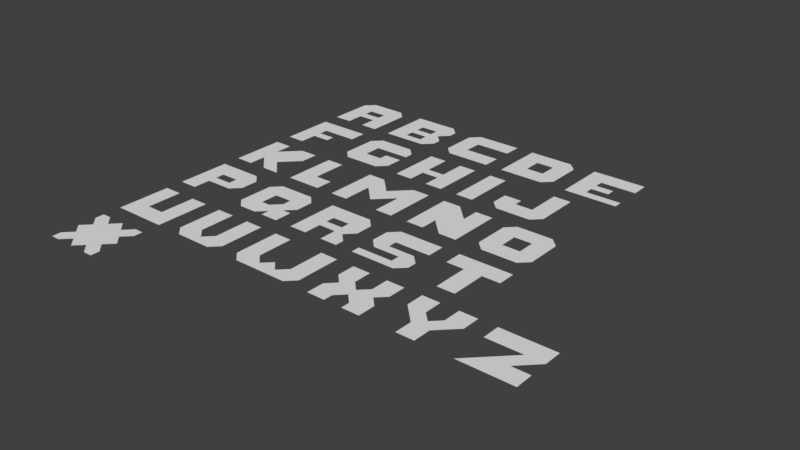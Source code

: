 # Source: menu.blend  (saved by Blender 2.79.0; exported with 4.5.12 LTS)
import bpy
from mathutils import Matrix  # noqa: F401  (used for matrix-valued properties, if any)

bpy.ops.wm.read_factory_settings(use_empty=True)
scene = bpy.context.scene
scene.name = 'Scene'

# ---- collections
col_collection_1 = bpy.data.collections.new('Collection 1'); scene.collection.children.link(col_collection_1)

# ---- world
world_world = bpy.data.worlds.new('World'); scene.world = world_world
world_world.color = (0.05088, 0.05088, 0.05088)
world_world.use_sun_shadow = False
world_world.sun_shadow_jitter_overblur = 0.0
world_world.cycles.sampling_method = 'MANUAL'

# ---- meshes
me_x = bpy.data.meshes.new('*')
me_x.from_pydata([(3.0, 0.0, 0.0), (2.5, 1.0, 0.0), (3.0, 1.5, 0.0), (2.5, 2.0, 0.0), (3.0, 2.5, 0.0), (3.0, 3.0, 0.0), (2.5, 3.0, 0.0), (2.0, 2.5, 0.0), (3.0, 0.5, 0.0), (2.5, 0.0, 0.0), (2.0, 0.5, 0.0), (1.5, 0.0, 0.0), (1.5, 3.0, 0.0), (1.0, 2.5, 0.0), (0.5, 3.0, 0.0), (0.0, 3.0, 0.0), (0.0, 2.5, 0.0), (0.5, 2.0, 0.0), (0.0, 1.5, 0.0), (0.5, 1.0, 0.0), (0.0, 0.5, 0.0), (0.0, 0.0, 0.0), (0.5, 0.0, 0.0), (1.0, 0.5, 0.0)], [], [(1, 2, 3, 4, 5, 6, 7, 12, 13, 14, 15, 16, 17, 18, 19, 20, 21, 22, 23, 11, 10, 9, 0, 8)])
me_x.use_remesh_preserve_volume = False
me_x.use_remesh_preserve_attributes = False
me_x.use_mirror_vertex_groups = False
me_x.update()
me_b = bpy.data.meshes.new('B')
me_b.from_pydata([(0.0, 0.0, 0.0), (2.5, 0.0, 0.0), (1.0, 1.5, 0.0), (2.0, 1.5, 0.0), (2.0, 1.0, 0.0), (1.0, 1.0, 0.0), (1.0, 0.5, 0.0), (3.0, 0.5, 0.0), (1.0, 2.0, 0.0), (3.0, 2.5, 0.0), (2.5, 3.0, 0.0), (0.0, 3.0, 0.0), (2.0, 0.5, 0.0), (2.0, 2.0, 0.0), (3.0, 2.0, 0.0), (3.0, 1.0, 0.0), (2.5, 1.5, 0.0)], [], [(12, 7, 15, 16, 14, 9, 13, 3, 4), (13, 9, 10, 11, 8), (3, 2, 8, 11, 0, 6, 5, 4), (0, 1, 7, 12, 6)])
me_b.use_remesh_preserve_volume = False
me_b.use_remesh_preserve_attributes = False
me_b.use_mirror_vertex_groups = False
me_b.update()
me_z = bpy.data.meshes.new('Z')
me_z.from_pydata([(3.0, 2.0, 0.0), (0.0, 2.0, 0.0), (3.0, 3.0, 0.0), (0.0, 3.0, 0.0), (2.0, 2.0, 0.0), (0.0, 0.0, 0.0), (2.0, 1.0, 0.0), (3.0, 1.0, 0.0), (3.0, 0.0, 0.0)], [], [(2, 3, 1, 4, 5, 8, 7, 6, 0)])
me_z.use_remesh_preserve_volume = False
me_z.use_remesh_preserve_attributes = False
me_z.use_mirror_vertex_groups = False
me_z.update()
me_y = bpy.data.meshes.new('Y')
me_y.from_pydata([(0.0, 2.0, 0.0), (1.0, 0.0, 0.0), (0.0, 3.0, 0.0), (1.0, 1.0, 0.0), (2.0, 0.0, 0.0), (2.0, 1.0, 0.0), (3.0, 2.0, 0.0), (3.0, 3.0, 0.0), (2.1, 2.0, 0.0), (2.0, 2.0, 0.0), (1.5, 1.5, 0.0), (1.0, 2.0, 0.0), (1.0, 3.0, 0.0), (2.0, 3.0, 0.0)], [], [(5, 6, 9), (12, 2, 0), (3, 1, 4), (11, 12, 0), (10, 11, 3), (3, 4, 5), (11, 0, 3), (10, 3, 5), (6, 7, 9), (9, 10, 5), (7, 13, 9)])
me_y.use_remesh_preserve_volume = False
me_y.use_remesh_preserve_attributes = False
me_y.use_mirror_vertex_groups = False
me_y.update()
me_x_1 = bpy.data.meshes.new('X')
me_x_1.from_pydata([(0.0, 2.0, 0.0), (3.0, -5.96e-08, 0.0), (0.0, 3.0, 0.0), (1.0, 3.0, 0.0), (1.0, 2.0, 0.0), (1.5, 1.5, 0.0), (2.0, 2.0, 0.0), (2.0, 3.0, 0.0), (3.0, 3.0, 0.0), (3.0, 2.0, 0.0), (2.5, 1.5, 0.0), (3.0, 1.0, 0.0), (2.0, -5.96e-08, 0.0), (2.0, 0.5, 0.0), (1.5, 1.0, 0.0), (1.0, 0.5, 0.0), (1.0, -6.706e-08, 0.0), (0.5, 1.5, 0.0), (0.0, 1.0, 0.0), (0.0, 0.0, 0.0)], [], [(2, 0, 17, 18, 19, 16, 15, 14, 13, 12, 1, 11, 10, 9, 8, 7, 6, 5, 4, 3)])
me_x_1.use_remesh_preserve_volume = False
me_x_1.use_remesh_preserve_attributes = False
me_x_1.use_mirror_vertex_groups = False
me_x_1.update()
me_w = bpy.data.meshes.new('W')
me_w.from_pydata([(0.0, 0.5, 0.0), (1.0, 1.0, 0.0), (0.0, 3.0, 0.0), (1.0, 3.0, 0.0), (1.5, 0.5, 0.0), (0.5, 0.0, 0.0), (3.5, 0.0, 0.0), (2.5, 0.5, 0.0), (2.0, 1.0, 0.0), (3.0, 3.0, 0.0), (4.0, 3.0, 0.0), (4.0, 0.5, 0.0), (2.0, 1.0, 0.0), (3.0, 1.0, 0.0)], [], [(2, 0, 5, 6, 11, 10, 9, 13, 7, 8, 12, 4, 1, 3)])
me_w.use_remesh_preserve_volume = False
me_w.use_remesh_preserve_attributes = False
me_w.use_mirror_vertex_groups = False
me_w.update()
me_v = bpy.data.meshes.new('V')
me_v.from_pydata([(0.0, 0.5, 0.0), (3.0, 0.5, 0.0), (0.0, 3.0, 0.0), (3.0, 3.0, 0.0), (2.0, 3.0, 0.0), (2.0, 1.0, 0.0), (1.0, 3.0, 0.0), (1.0, 1.0, 0.0), (1.5, 0.5, 0.0), (2.5, 0.0, 0.0), (0.5, 0.0, 0.0)], [], [(2, 0, 10, 9, 1, 3, 4, 5, 8, 7, 6)])
me_v.use_remesh_preserve_volume = False
me_v.use_remesh_preserve_attributes = False
me_v.use_mirror_vertex_groups = False
me_v.update()
me_t = bpy.data.meshes.new('T')
me_t.from_pydata([(0.0, 2.0, 0.0), (3.0, 2.0, 0.0), (0.0, 3.0, 0.0), (3.0, 3.0, 0.0), (2.0, 2.0, 0.0), (2.0, 2.384e-07, 0.0), (1.0, 2.384e-07, 0.0), (1.0, 2.0, 0.0)], [], [(2, 0, 7, 6, 5, 4, 1, 3)])
me_t.use_remesh_preserve_volume = False
me_t.use_remesh_preserve_attributes = False
me_t.use_mirror_vertex_groups = False
me_t.update()
me_s = bpy.data.meshes.new('S')
me_s.from_pydata([(0.0, 0.0, 0.0), (2.0, 1.0, 0.0), (0.0, 0.5, 0.0), (2.0, 0.5, 0.0), (0.5, 1.0, 0.0), (0.0, 1.5, 0.0), (0.0, 2.5, 0.0), (0.5, 3.0, 0.0), (3.0, 3.0, 0.0), (3.0, 2.0, 0.0), (1.0, 2.0, 0.0), (1.0, 1.5, 0.0), (2.5, 1.5, 0.0), (3.0, 1.0, 0.0), (3.0, 0.5, 0.0), (2.5, 0.0, 0.0)], [], [(2, 0, 15, 14, 13, 12, 11, 10, 9, 8, 7, 6, 5, 4, 1, 3)])
me_s.use_remesh_preserve_volume = False
me_s.use_remesh_preserve_attributes = False
me_s.use_mirror_vertex_groups = False
me_s.update()
me_r = bpy.data.meshes.new('R')
me_r.from_pydata([(0.0, 0.0, 0.0), (3.0, 2.5, 0.0), (0.0, 3.0, 0.0), (2.5, 3.0, 0.0), (3.0, 1.5, 0.0), (2.5, 1.0, 0.0), (3.0, 0.5, 0.0), (3.0, 0.0, 0.0), (2.0, 0.0, 0.0), (2.0, 1.0, 0.0), (1.0, 1.0, 0.0), (1.0, 0.0, 0.0), (1.0, 1.5, 0.0), (2.0, 1.5, 0.0), (2.0, 2.0, 0.0), (1.0, 2.0, 0.0)], [], [(1, 14, 13, 12, 10, 9, 8, 7, 6, 5, 4), (2, 0, 11, 10, 12, 15, 14, 1, 3)])
me_r.use_remesh_preserve_volume = False
me_r.use_remesh_preserve_attributes = False
me_r.use_mirror_vertex_groups = False
me_r.update()
me_q = bpy.data.meshes.new('Q')
me_q.from_pydata([(0.0, 0.5, 0.0), (0.5, 0.0, 0.0), (0.0, 2.5, 0.0), (0.5, 3.0, 0.0), (2.5, 3.0, 0.0), (3.0, 2.5, 0.0), (3.0, 1.5, 0.0), (2.5, 1.0, 0.0), (3.0, 1.0, 0.0), (3.0, -2.98e-08, 0.0), (2.0, -2.98e-08, 0.0), (2.0, 0.5, 0.0), (1.5, -2.98e-08, 0.0), (2.0, 2.0, 0.0), (2.0, 1.5, 0.0), (1.5, 1.0, 0.0), (1.0, 1.0, 0.0), (1.0, 2.0, 0.0)], [], [(2, 0, 16, 17, 13, 4, 3), (16, 0, 1, 12, 11, 10, 9, 8, 7, 6, 5, 4, 13, 14, 15)])
me_q.use_remesh_preserve_volume = False
me_q.use_remesh_preserve_attributes = False
me_q.use_mirror_vertex_groups = False
me_q.update()
me_p = bpy.data.meshes.new('P')
me_p.from_pydata([(0.0, 0.0, 0.0), (3.0, 2.5, 0.0), (0.0, 3.0, 0.0), (2.5, 3.0, 0.0), (3.0, 1.5, 0.0), (2.5, 1.0, 0.0), (1.0, 1.0, 0.0), (1.0, 1.5, 0.0), (2.0, 1.5, 0.0), (2.0, 2.0, 0.0), (1.0, 2.0, 0.0), (1.0, 0.0, 0.0)], [], [(4, 1, 3, 9, 8, 7, 6, 5), (2, 0, 11, 6, 7, 10, 9, 3)])
me_p.use_remesh_preserve_volume = False
me_p.use_remesh_preserve_attributes = False
me_p.use_mirror_vertex_groups = False
me_p.update()
me_o = bpy.data.meshes.new('O')
me_o.from_pydata([(0.0, 0.5, 0.0), (3.0, 0.5, 0.0), (0.0, 2.5, 0.0), (0.5, 3.0, 0.0), (1.0, 2.0, 0.0), (1.0, 1.0, 0.0), (2.0, 1.0, 0.0), (2.0, 2.0, 0.0), (2.5, 3.0, 0.0), (3.0, 2.5, 0.0), (0.5, 0.0, 0.0), (2.5, 0.0, 0.0)], [], [(2, 0, 1, 9, 8, 7, 6, 5, 4, 3), (4, 7, 8, 3), (1, 0, 10, 11)])
me_o.use_remesh_preserve_volume = False
me_o.use_remesh_preserve_attributes = False
me_o.use_mirror_vertex_groups = False
me_o.update()
me_l = bpy.data.meshes.new('L')
me_l.from_pydata([(0.0, 0.0, 0.0), (2.0, 0.0, 0.0), (0.0, 3.0, 0.0), (1.0, 3.0, 0.0), (1.0, 1.0, 0.0), (2.0, 1.0, 0.0)], [], [(2, 0, 1, 5, 4, 3)])
me_l.use_remesh_preserve_volume = False
me_l.use_remesh_preserve_attributes = False
me_l.use_mirror_vertex_groups = False
me_l.update()
me_k = bpy.data.meshes.new('K')
me_k.from_pydata([(0.0, 0.0, 0.0), (1.0, 2.0, 0.0), (0.0, 3.0, 0.0), (1.0, 3.0, 0.0), (2.0, 3.0, 0.0), (3.0, 3.0, 0.0), (2.0, 1.0, 0.0), (3.0, 0.0, 0.0), (2.0, 0.0, 0.0), (1.0, 1.0, 0.0), (1.0, 0.0, 0.0), (3.0, 2.0, 0.0)], [], [(2, 0, 10, 9, 8, 7, 6, 11, 5, 4, 1, 3)])
me_k.use_remesh_preserve_volume = False
me_k.use_remesh_preserve_attributes = False
me_k.use_mirror_vertex_groups = False
me_k.update()
me_j = bpy.data.meshes.new('J')
me_j.from_pydata([(0.5, 0.0, 0.0), (2.5, 0.0, 0.0), (3.0, 3.0, 0.0), (3.0, 0.5, 0.0), (0.0, 0.5, 0.0), (0.0, 1.5, 0.0), (1.0, 1.5, 0.0), (1.0, 1.0, 0.0), (2.0, 1.0, 0.0), (2.0, 3.0, 0.0)], [], [(4, 0, 1, 3, 2, 9, 8, 7, 6, 5)])
me_j.use_remesh_preserve_volume = False
me_j.use_remesh_preserve_attributes = False
me_j.use_mirror_vertex_groups = False
me_j.update()
me_i = bpy.data.meshes.new('I')
me_i.from_pydata([(0.0, 0.0, 0.0), (1.0, 0.0, 0.0), (0.0, 3.0, 0.0), (1.0, 3.0, 0.0)], [], [(0, 1, 3, 2)])
me_i.use_remesh_preserve_volume = False
me_i.use_remesh_preserve_attributes = False
me_i.use_mirror_vertex_groups = False
me_i.update()
me_h = bpy.data.meshes.new('H')
me_h.from_pydata([(0.0, 0.0, 0.0), (1.0, 0.0, 0.0), (0.0, 3.0, 0.0), (1.0, 3.0, 0.0), (1.0, 1.5, 0.0), (2.0, 1.5, 0.0), (2.0, 3.0, 0.0), (3.0, 3.0, 0.0), (3.0, 0.0, 0.0), (2.0, 0.0, 0.0), (2.0, 1.0, 0.0), (1.0, 1.0, 0.0)], [], [(2, 0, 1, 11, 10, 9, 8, 7, 6, 5, 4, 3)])
me_h.use_remesh_preserve_volume = False
me_h.use_remesh_preserve_attributes = False
me_h.use_mirror_vertex_groups = False
me_h.update()
me_g = bpy.data.meshes.new('G')
me_g.from_pydata([(0.5, 0.0, 0.0), (2.5, 0.0, 0.0), (0.5, 3.0, 0.0), (2.5, 3.0, 0.0), (3.0, 0.5, 0.0), (3.0, 1.5, 0.0), (2.0, 1.5, 0.0), (2.0, 1.0, 0.0), (1.0, 1.0, 0.0), (1.0, 2.0, 0.0), (3.0, 2.0, 0.0), (3.0, 2.5, 0.0), (0.0, 2.5, 0.0), (0.0, 0.5, 0.0)], [], [(2, 12, 13, 0, 1, 4, 5, 6, 7, 8, 9, 10, 11, 3)])
me_g.use_remesh_preserve_volume = False
me_g.use_remesh_preserve_attributes = False
me_g.use_mirror_vertex_groups = False
me_g.update()
me_f = bpy.data.meshes.new('F')
me_f.from_pydata([(0.0, 0.0, 0.0), (1.0, 0.0, 0.0), (0.0, 3.0, 0.0), (3.0, 3.0, 0.0), (1.0, 1.0, 0.0), (2.0, 1.0, 0.0), (2.0, 1.5, 0.0), (1.0, 1.5, 0.0), (1.0, 2.0, 0.0), (3.0, 2.0, 0.0)], [], [(2, 0, 1, 4, 5, 6, 7, 8, 9, 3)])
me_f.use_remesh_preserve_volume = False
me_f.use_remesh_preserve_attributes = False
me_f.use_mirror_vertex_groups = False
me_f.update()
me_d = bpy.data.meshes.new('D')
me_d.from_pydata([(0.0, 0.0, 0.0), (2.5, 0.0, 0.0), (0.0, 3.0, 0.0), (2.5, 3.0, 0.0), (3.0, 2.5, 0.0), (3.0, 0.5, 0.0), (1.0, 2.0, 0.0), (1.0, 1.0, 0.0), (2.0, 1.0, 0.0), (2.0, 2.0, 0.0)], [], [(6, 3, 2), (0, 1, 7), (5, 9, 8), (3, 9, 4), (9, 3, 6), (0, 6, 2), (7, 1, 8), (0, 7, 6), (9, 5, 4), (5, 8, 1)])
me_d.use_remesh_preserve_volume = False
me_d.use_remesh_preserve_attributes = False
me_d.use_mirror_vertex_groups = False
me_d.update()
me_c = bpy.data.meshes.new('C')
me_c.from_pydata([(0.5, 0.0, 0.0), (3.0, 0.0, 0.0), (0.5, 3.0, 0.0), (3.0, 3.0, 0.0), (3.0, 2.0, 0.0), (1.0, 2.0, 0.0), (1.0, 1.0, 0.0), (3.0, 1.0, 0.0), (0.0, 2.5, 0.0), (0.0, 0.5, 0.0)], [], [(2, 8, 9, 0, 1, 7, 6, 5, 4, 3)])
me_c.use_remesh_preserve_volume = False
me_c.use_remesh_preserve_attributes = False
me_c.use_mirror_vertex_groups = False
me_c.update()
me_a = bpy.data.meshes.new('A')
me_a.from_pydata([(0.0, 0.0, 0.0), (3.0, 0.0, 0.0), (0.0, 2.5, 0.0), (3.0, 2.5, 0.0), (1.0, 0.0, 0.0), (0.5, 3.0, 0.0), (2.5, 3.0, 0.0), (1.0, 1.0, 0.0), (2.0, 1.0, 0.0), (2.0, 0.0, 0.0), (2.0, 2.0, 0.0), (1.0, 2.0, 0.0), (1.0, 1.5, 0.0), (2.0, 1.5, 0.0)], [], [(2, 11, 10, 3, 6, 5), (1, 3, 10, 13, 8, 9), (0, 4, 7, 8, 13, 12, 11, 2)])
me_a.use_remesh_preserve_volume = False
me_a.use_remesh_preserve_attributes = False
me_a.use_mirror_vertex_groups = False
me_a.update()
me_u = bpy.data.meshes.new('U')
me_u.from_pydata([(0.0, 0.0, 0.0), (3.0, 0.0, 0.0), (0.0, 3.0, 0.0), (1.0, 3.0, 0.0), (1.0, 1.0, 0.0), (2.0, 1.0, 0.0), (2.0, 3.0, 0.0), (3.0, 3.0, 0.0)], [], [(2, 0, 1, 7, 6, 5, 4, 3)])
me_u.use_remesh_preserve_volume = False
me_u.use_remesh_preserve_attributes = False
me_u.use_mirror_vertex_groups = False
me_u.update()
me_n = bpy.data.meshes.new('N')
me_n.from_pydata([(0.0, 0.0, 0.0), (1.0, 0.0, 0.0), (0.0, 3.0, 0.0), (1.0, 3.0, 0.0), (2.0, 2.0, 0.0), (2.0, 3.0, 0.0), (3.0, 3.0, 0.0), (3.0, 0.0, 0.0), (2.0, 0.0, 0.0), (1.0, 1.0, 0.0)], [], [(2, 0, 1, 9, 8, 7, 6, 5, 4, 3)])
me_n.use_remesh_preserve_volume = False
me_n.use_remesh_preserve_attributes = False
me_n.use_mirror_vertex_groups = False
me_n.update()
me_e = bpy.data.meshes.new('E')
me_e.from_pydata([(0.0, 0.0, 0.0), (3.0, 0.0, 0.0), (1.0, 1.5, 0.0), (2.0, 1.5, 0.0), (2.0, 1.0, 0.0), (1.0, 1.0, 0.0), (1.0, 0.5, 0.0), (3.0, 0.5, 0.0), (1.0, 2.0, 0.0), (3.0, 2.0, 0.0), (3.0, 3.0, 0.0), (0.0, 3.0, 0.0)], [], [(1, 7, 6, 5, 4, 3, 2, 8, 9, 10, 11, 0)])
me_e.use_remesh_preserve_volume = False
me_e.use_remesh_preserve_attributes = False
me_e.use_mirror_vertex_groups = False
me_e.update()
me_m = bpy.data.meshes.new('M')
me_m.from_pydata([(0.0, 0.0, 0.0), (1.0, 0.0, 0.0), (0.0, 3.0, 0.0), (1.0, 3.0, 0.0), (2.0, 2.0, 0.0), (3.0, 3.0, 0.0), (4.0, 3.0, 0.0), (4.0, 0.0, 0.0), (3.0, 0.0, 0.0), (3.0, 1.732, 0.0), (2.0, 0.7322, 0.0), (1.0, 1.732, 0.0)], [], [(2, 0, 1, 11, 10, 9, 8, 7, 6, 5, 4, 3)])
me_m.use_remesh_preserve_volume = False
me_m.use_remesh_preserve_attributes = False
me_m.use_mirror_vertex_groups = False
me_m.update()

# ---- objects
ob_x = bpy.data.objects.new('*', me_x)
ob_b = bpy.data.objects.new('B', me_b)
ob_z = bpy.data.objects.new('Z', me_z)
ob_y = bpy.data.objects.new('Y', me_y)
ob_x_1 = bpy.data.objects.new('X', me_x_1)
ob_w = bpy.data.objects.new('W', me_w)
ob_v = bpy.data.objects.new('V', me_v)
ob_t = bpy.data.objects.new('T', me_t)
ob_s = bpy.data.objects.new('S', me_s)
ob_r = bpy.data.objects.new('R', me_r)
ob_q = bpy.data.objects.new('Q', me_q)
ob_p = bpy.data.objects.new('P', me_p)
ob_o = bpy.data.objects.new('O', me_o)
ob_l = bpy.data.objects.new('L', me_l)
ob_k = bpy.data.objects.new('K', me_k)
ob_j = bpy.data.objects.new('J', me_j)
ob_i = bpy.data.objects.new('I', me_i)
ob_h = bpy.data.objects.new('H', me_h)
ob_g = bpy.data.objects.new('G', me_g)
ob_f = bpy.data.objects.new('F', me_f)
ob_d = bpy.data.objects.new('D', me_d)
ob_c = bpy.data.objects.new('C', me_c)
ob_a = bpy.data.objects.new('A', me_a)
ob_u = bpy.data.objects.new('U', me_u)
ob_n = bpy.data.objects.new('N', me_n)
ob_e = bpy.data.objects.new('E', me_e)
ob_m = bpy.data.objects.new('M', me_m)

# ---- transforms, parenting, visibility, modifiers, constraints
ob_x.location = (-13.0, -20.0, 0.0)
ob_x.lineart.crease_threshold = 0.0
ob_b.location = (-9.0, 0.0, 0.0)
ob_b.lineart.crease_threshold = 0.0
ob_z.location = (8.0, -16.0, 0.0)
ob_z.lineart.crease_threshold = 0.0
ob_y.location = (4.0, -16.0, 0.0)
ob_y.lineart.crease_threshold = 0.0
ob_x_1.location = (0.0, -16.0, 0.0)
ob_x_1.lineart.crease_threshold = 0.0
ob_w.location = (-5.0, -16.0, 0.0)
ob_w.lineart.crease_threshold = 0.0
ob_v.location = (-9.0, -16.0, 0.0)
ob_v.lineart.crease_threshold = 0.0
ob_t.location = (3.0, -12.0, 0.0)
ob_t.lineart.crease_threshold = 0.0
ob_s.location = (-1.0, -12.0, 0.0)
ob_s.lineart.crease_threshold = 0.0
ob_r.location = (-5.0, -12.0, 0.0)
ob_r.lineart.crease_threshold = 0.0
ob_q.location = (-9.0, -12.0, 0.0)
ob_q.lineart.crease_threshold = 0.0
ob_p.location = (-13.0, -12.0, 0.0)
ob_p.lineart.crease_threshold = 0.0
ob_o.location = (3.0, -8.0, 0.0)
ob_o.lineart.crease_threshold = 0.0
ob_l.location = (-9.0, -8.0, 0.0)
ob_l.lineart.crease_threshold = 0.0
ob_k.location = (-13.0, -8.0, 0.0)
ob_k.lineart.crease_threshold = 0.0
ob_j.location = (1.0, -4.0, 0.0)
ob_j.lineart.crease_threshold = 0.0
ob_i.location = (-1.0, -4.0, 0.0)
ob_i.lineart.crease_threshold = 0.0
ob_h.location = (-5.0, -4.0, 0.0)
ob_h.lineart.crease_threshold = 0.0
ob_g.location = (-9.0, -4.0, 0.0)
ob_g.lineart.crease_threshold = 0.0
ob_f.location = (-13.0, -4.0, 0.0)
ob_f.lineart.crease_threshold = 0.0
ob_d.location = (-1.0, 0.0, 0.0)
ob_d.lineart.crease_threshold = 0.0
ob_c.location = (-5.0, 0.0, 0.0)
ob_c.lineart.crease_threshold = 0.0
ob_a.location = (-13.0, 0.0, 0.0)
ob_a.lineart.crease_threshold = 0.0
ob_u.location = (-13.0, -16.0, 0.0)
ob_u.lineart.crease_threshold = 0.0
ob_n.location = (-1.0, -8.0, 0.0)
ob_n.lineart.crease_threshold = 0.0
ob_e.location = (3.0, 0.0, 0.0)
ob_e.lineart.crease_threshold = 0.0
ob_m.location = (-6.0, -8.0, 0.0)
ob_m.lineart.crease_threshold = 0.0

# ---- collection membership
col_collection_1.objects.link(ob_x)
col_collection_1.objects.link(ob_b)
col_collection_1.objects.link(ob_z)
col_collection_1.objects.link(ob_y)
col_collection_1.objects.link(ob_x_1)
col_collection_1.objects.link(ob_w)
col_collection_1.objects.link(ob_v)
col_collection_1.objects.link(ob_t)
col_collection_1.objects.link(ob_s)
col_collection_1.objects.link(ob_r)
col_collection_1.objects.link(ob_q)
col_collection_1.objects.link(ob_p)
col_collection_1.objects.link(ob_o)
col_collection_1.objects.link(ob_l)
col_collection_1.objects.link(ob_k)
col_collection_1.objects.link(ob_j)
col_collection_1.objects.link(ob_i)
col_collection_1.objects.link(ob_h)
col_collection_1.objects.link(ob_g)
col_collection_1.objects.link(ob_f)
col_collection_1.objects.link(ob_d)
col_collection_1.objects.link(ob_c)
col_collection_1.objects.link(ob_a)
col_collection_1.objects.link(ob_u)
col_collection_1.objects.link(ob_n)
col_collection_1.objects.link(ob_e)
col_collection_1.objects.link(ob_m)

# ---- scene / render settings (as saved in the file)
scene.frame_start = 1; scene.frame_end = 250; scene.frame_set(1)
scene.render.engine = 'BLENDER_EEVEE_NEXT'
scene.render.resolution_percentage = 50
scene.render.dither_intensity = 0.0
scene.cycles.use_denoising = False
scene.cycles.samples = 128
scene.cycles.sampling_pattern = 'TABULATED_SOBOL'
scene.cycles.light_sampling_threshold = 0.0
scene.cycles.use_adaptive_sampling = False
scene.cycles.use_light_tree = False
scene.cycles.blur_glossy = 0.0
scene.cycles.sample_clamp_indirect = 0.0
scene.view_settings.view_transform = 'Standard'
bpy.context.view_layer.update()

# ---- added for rendering (the .blend has no active camera and no usable light): camera, sun
cam_auto = bpy.data.cameras.new('AutoCamera')
cam_auto.lens = 50.0
cam_auto.sensor_width = 36.0
cam_auto.clip_end = 1000.0
ob_auto_camera = bpy.data.objects.new('AutoCamera', cam_auto)
scene.collection.objects.link(ob_auto_camera)
ob_auto_camera.location = (29.7559, -45.4071, 24.6047)
ob_auto_camera.rotation_euler = (1.09748, -7.21219e-08, 0.694738)
scene.camera = ob_auto_camera
light_auto_sun = bpy.data.lights.new('AutoSun', 'SUN')
light_auto_sun.energy = 3.0
light_auto_sun.angle = 0.0523599
ob_auto_sun = bpy.data.objects.new('AutoSun', light_auto_sun)
scene.collection.objects.link(ob_auto_sun)
ob_auto_sun.rotation_euler = (0.872665, 0.174533, 0.523599)
bpy.context.view_layer.update()
